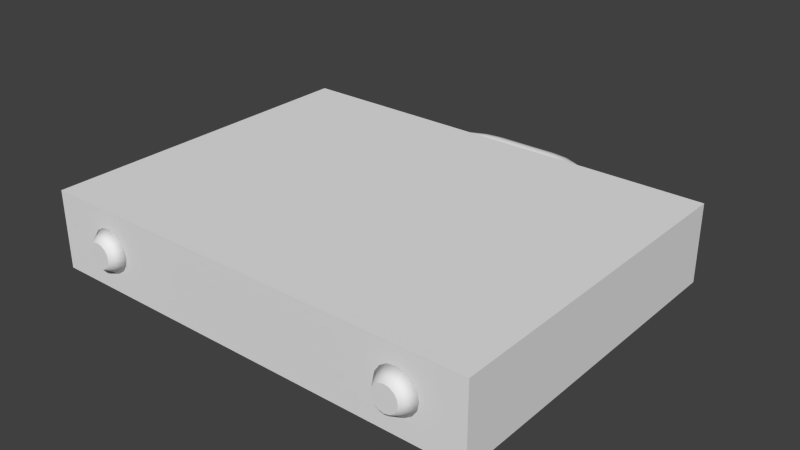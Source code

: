 # Source: suitcase.blend  (saved by Blender 2.69.0; exported with 4.5.12 LTS)
import bpy
from mathutils import Matrix  # noqa: F401  (used for matrix-valued properties, if any)

bpy.ops.wm.read_factory_settings(use_empty=True)
scene = bpy.context.scene
scene.name = 'Scene'

# ---- collections
col_collection_1 = bpy.data.collections.new('Collection 1'); scene.collection.children.link(col_collection_1)

# ---- world
world_world = bpy.data.worlds.new('World'); scene.world = world_world
world_world.color = (0.05088, 0.05088, 0.05088)
world_world.use_sun_shadow = False
world_world.sun_shadow_jitter_overblur = 0.0
world_world.cycles.sampling_method = 'MANUAL'
world_world.cycles.sample_map_resolution = 256

# ---- meshes
me_cube_001 = bpy.data.meshes.new('Cube.001')
me_cube_001.from_pydata([(0.1589, 0.263, 3.964e-11), (0.156, 0.263, 0.0109), (0.148, 0.263, 0.01887), (0.1371, 0.263, 0.02179), (0.1262, 0.263, 0.01887), (0.1183, 0.263, 0.0109), (0.1153, 0.263, 3.964e-11), (0.1183, 0.263, -0.0109), (0.1262, 0.263, -0.01887), (0.1371, 0.263, -0.02179), (0.148, 0.263, -0.01887), (0.156, 0.263, -0.0109), (0.1552, 0.2912, 3.964e-11), (0.1524, 0.2904, 0.0109), (0.1447, 0.2884, 0.01887), (0.1342, 0.2855, 0.02179), (0.1236, 0.2827, 0.01887), (0.1159, 0.2807, 0.0109), (0.1131, 0.2799, 3.964e-11), (0.1159, 0.2807, -0.0109), (0.1236, 0.2827, -0.01887), (0.1342, 0.2855, -0.02179), (0.1447, 0.2884, -0.01887), (0.1524, 0.2904, -0.0109), (0.1443, 0.3175, 3.964e-11), (0.1418, 0.316, 0.0109), (0.1349, 0.312, 0.01887), (0.1255, 0.3066, 0.02179), (0.116, 0.3011, 0.01887), (0.1091, 0.2971, 0.0109), (0.1066, 0.2957, 3.964e-11), (0.1091, 0.2971, -0.0109), (0.116, 0.3011, -0.01887), (0.1255, 0.3066, -0.02179), (0.1349, 0.312, -0.01887), (0.1418, 0.316, -0.0109), (0.127, 0.34, 3.964e-11), (0.125, 0.338, 0.0109), (0.1193, 0.3323, 0.01887), (0.1116, 0.3246, 0.02179), (0.1039, 0.3169, 0.01887), (0.09826, 0.3113, 0.0109), (0.0962, 0.3092, 3.964e-11), (0.09826, 0.3113, -0.0109), (0.1039, 0.3169, -0.01887), (0.1116, 0.3246, -0.02179), (0.1193, 0.3323, -0.01887), (0.125, 0.338, -0.0109), (0.1044, 0.3573, 3.964e-11), (0.103, 0.3548, 0.0109), (0.099, 0.3479, 0.01887), (0.09355, 0.3385, 0.02179), (0.0881, 0.329, 0.01887), (0.08412, 0.3221, 0.0109), (0.08266, 0.3196, 3.964e-11), (0.08412, 0.3221, -0.0109), (0.0881, 0.329, -0.01887), (0.09355, 0.3385, -0.02179), (0.099, 0.3479, -0.01887), (0.103, 0.3548, -0.0109), (0.07817, 0.3682, 3.964e-11), (0.07741, 0.3654, 0.0109), (0.07535, 0.3577, 0.01887), (0.07253, 0.3472, 0.02179), (0.06971, 0.3366, 0.01887), (0.06764, 0.3289, 0.0109), (0.06689, 0.3261, 3.964e-11), (0.06764, 0.3289, -0.0109), (0.06971, 0.3366, -0.01887), (0.07253, 0.3472, -0.02179), (0.07535, 0.3577, -0.01887), (0.07741, 0.3654, -0.0109), (0.04997, 0.3719, 3.964e-11), (0.04997, 0.369, 0.0109), (0.04997, 0.361, 0.01887), (0.04997, 0.3501, 0.02179), (0.04997, 0.3392, 0.01887), (0.04997, 0.3313, 0.0109), (0.04997, 0.3284, 3.964e-11), (0.04997, 0.3313, -0.0109), (0.04997, 0.3392, -0.01887), (0.04997, 0.3501, -0.02179), (0.04997, 0.361, -0.01887), (0.04997, 0.369, -0.0109), (-0.156, 0.263, -0.0109), (-0.148, 0.263, -0.01887), (-0.1371, 0.263, -0.02179), (-0.1262, 0.263, -0.01887), (-0.1183, 0.263, -0.0109), (-0.1153, 0.263, 3.964e-11), (-0.1183, 0.263, 0.0109), (-0.1262, 0.263, 0.01887), (-0.1371, 0.263, 0.02179), (-0.148, 0.263, 0.01887), (-0.156, 0.263, 0.0109), (-0.1589, 0.263, 3.964e-11), (-0.1524, 0.2904, -0.0109), (-0.1447, 0.2884, -0.01887), (-0.1342, 0.2855, -0.02179), (-0.1236, 0.2827, -0.01887), (-0.1159, 0.2807, -0.0109), (-0.1131, 0.2799, 3.964e-11), (-0.1159, 0.2807, 0.0109), (-0.1236, 0.2827, 0.01887), (-0.1342, 0.2855, 0.02179), (-0.1447, 0.2884, 0.01887), (-0.1524, 0.2904, 0.0109), (-0.1552, 0.2912, 3.964e-11), (-0.1418, 0.316, -0.0109), (-0.1349, 0.312, -0.01887), (-0.1255, 0.3066, -0.02179), (-0.116, 0.3011, -0.01887), (-0.1091, 0.2971, -0.0109), (-0.1066, 0.2957, 3.964e-11), (-0.1091, 0.2971, 0.0109), (-0.116, 0.3011, 0.01887), (-0.1255, 0.3066, 0.02179), (-0.1349, 0.312, 0.01887), (-0.1418, 0.316, 0.0109), (-0.1443, 0.3175, 3.964e-11), (-0.125, 0.338, -0.0109), (-0.1193, 0.3323, -0.01887), (-0.1116, 0.3246, -0.02179), (-0.1039, 0.3169, -0.01887), (-0.09826, 0.3113, -0.0109), (-0.0962, 0.3092, 3.964e-11), (-0.09826, 0.3113, 0.0109), (-0.1039, 0.3169, 0.01887), (-0.1116, 0.3246, 0.02179), (-0.1193, 0.3323, 0.01887), (-0.125, 0.338, 0.0109), (-0.127, 0.34, 3.964e-11), (-0.103, 0.3548, -0.0109), (-0.099, 0.3479, -0.01887), (-0.09355, 0.3385, -0.02179), (-0.0881, 0.329, -0.01887), (-0.08412, 0.3221, -0.0109), (-0.08266, 0.3196, 3.964e-11), (-0.08412, 0.3221, 0.0109), (-0.0881, 0.329, 0.01887), (-0.09355, 0.3385, 0.02179), (-0.099, 0.3479, 0.01887), (-0.103, 0.3548, 0.0109), (-0.1044, 0.3573, 3.964e-11), (-0.07741, 0.3654, -0.0109), (-0.07535, 0.3577, -0.01887), (-0.07253, 0.3472, -0.02179), (-0.06971, 0.3366, -0.01887), (-0.06764, 0.3289, -0.0109), (-0.06689, 0.3261, 3.964e-11), (-0.06764, 0.3289, 0.0109), (-0.06971, 0.3366, 0.01887), (-0.07253, 0.3472, 0.02179), (-0.07535, 0.3577, 0.01887), (-0.07741, 0.3654, 0.0109), (-0.07817, 0.3682, 3.964e-11), (-0.04997, 0.369, -0.0109), (-0.04997, 0.361, -0.01887), (-0.04997, 0.3501, -0.02179), (-0.04997, 0.3392, -0.01887), (-0.04997, 0.3313, -0.0109), (-0.04997, 0.3284, 3.964e-11), (-0.04997, 0.3313, 0.0109), (-0.04997, 0.3392, 0.01887), (-0.04997, 0.3501, 0.02179), (-0.04997, 0.361, 0.01887), (-0.04997, 0.369, 0.0109), (-0.04997, 0.3719, 3.964e-11), (-0.3481, -0.263, -0.06068), (-0.3481, 0.263, -0.06068), (0.3481, 0.263, -0.06068), (0.3481, -0.263, -0.06068), (-0.3481, -0.263, 0.06068), (-0.3481, 0.263, 0.06068), (0.3481, 0.263, 0.06068), (0.3481, -0.263, 0.06068), (0.25, -0.263, -0.03312), (0.25, -0.2823, -0.01947), (-0.25, -0.2823, -0.01947), (-0.25, -0.263, -0.03312), (-0.2575, -0.2823, -0.01799), (-0.2627, -0.263, -0.0306), (-0.2638, -0.2823, -0.01377), (-0.2734, -0.263, -0.02342), (-0.268, -0.2823, -0.007451), (-0.2806, -0.263, -0.01267), (-0.2695, -0.2823, 4.462e-09), (-0.2831, -0.263, 3.284e-09), (-0.268, -0.2823, 0.007451), (-0.2806, -0.263, 0.01267), (-0.2638, -0.2823, 0.01377), (-0.2734, -0.263, 0.02342), (-0.2575, -0.2823, 0.01799), (-0.2627, -0.263, 0.0306), (-0.25, -0.2823, 0.01947), (-0.25, -0.263, 0.03312), (-0.2425, -0.2823, 0.01799), (-0.2373, -0.263, 0.0306), (-0.2362, -0.2823, 0.01377), (-0.2266, -0.263, 0.02342), (-0.232, -0.2823, 0.007451), (-0.2194, -0.263, 0.01267), (-0.2305, -0.2823, 4.462e-09), (-0.2169, -0.263, 2.23e-10), (-0.232, -0.2823, -0.007451), (-0.2194, -0.263, -0.01267), (-0.2362, -0.2823, -0.01377), (-0.2266, -0.263, -0.02342), (-0.2425, -0.2823, -0.01799), (-0.2373, -0.263, -0.0306), (0.2425, -0.2823, -0.01799), (0.2373, -0.263, -0.0306), (0.2362, -0.2823, -0.01377), (0.2266, -0.263, -0.02342), (0.232, -0.2823, -0.007451), (0.2194, -0.263, -0.01267), (0.2305, -0.2823, 4.462e-09), (0.2169, -0.263, 3.284e-09), (0.232, -0.2823, 0.007451), (0.2194, -0.263, 0.01267), (0.2362, -0.2823, 0.01377), (0.2266, -0.263, 0.02342), (0.2425, -0.2823, 0.01799), (0.2373, -0.263, 0.0306), (0.25, -0.2823, 0.01947), (0.25, -0.263, 0.03312), (0.2575, -0.2823, 0.01799), (0.2627, -0.263, 0.0306), (0.2638, -0.2823, 0.01377), (0.2734, -0.263, 0.02342), (0.268, -0.2823, 0.007451), (0.2806, -0.263, 0.01267), (0.2695, -0.2823, 4.462e-09), (0.2831, -0.263, 2.23e-10), (0.268, -0.2823, -0.007451), (0.2806, -0.263, -0.01267), (0.2638, -0.2823, -0.01377), (0.2734, -0.263, -0.02342), (0.2575, -0.2823, -0.01799), (0.2627, -0.263, -0.0306)], [], [(0, 12, 13, 1), (1, 13, 14, 2), (2, 14, 15, 3), (3, 15, 16, 4), (4, 16, 17, 5), (5, 17, 18, 6), (6, 18, 19, 7), (7, 19, 20, 8), (8, 20, 21, 9), (9, 21, 22, 10), (10, 22, 23, 11), (0, 11, 23, 12), (12, 24, 25, 13), (13, 25, 26, 14), (14, 26, 27, 15), (15, 27, 28, 16), (16, 28, 29, 17), (17, 29, 30, 18), (18, 30, 31, 19), (19, 31, 32, 20), (20, 32, 33, 21), (21, 33, 34, 22), (22, 34, 35, 23), (23, 35, 24, 12), (24, 36, 37, 25), (25, 37, 38, 26), (26, 38, 39, 27), (27, 39, 40, 28), (28, 40, 41, 29), (29, 41, 42, 30), (30, 42, 43, 31), (31, 43, 44, 32), (32, 44, 45, 33), (33, 45, 46, 34), (34, 46, 47, 35), (35, 47, 36, 24), (36, 48, 49, 37), (37, 49, 50, 38), (38, 50, 51, 39), (39, 51, 52, 40), (40, 52, 53, 41), (41, 53, 54, 42), (42, 54, 55, 43), (43, 55, 56, 44), (44, 56, 57, 45), (45, 57, 58, 46), (46, 58, 59, 47), (47, 59, 48, 36), (48, 60, 61, 49), (49, 61, 62, 50), (50, 62, 63, 51), (51, 63, 64, 52), (52, 64, 65, 53), (53, 65, 66, 54), (54, 66, 67, 55), (55, 67, 68, 56), (56, 68, 69, 57), (57, 69, 70, 58), (58, 70, 71, 59), (59, 71, 60, 48), (60, 72, 73, 61), (61, 73, 74, 62), (62, 74, 75, 63), (63, 75, 76, 64), (64, 76, 77, 65), (65, 77, 78, 66), (66, 78, 79, 67), (67, 79, 80, 68), (68, 80, 81, 69), (69, 81, 82, 70), (70, 82, 83, 71), (71, 83, 72, 60), (72, 167, 166, 73), (83, 156, 167, 72), (82, 157, 156, 83), (81, 158, 157, 82), (80, 159, 158, 81), (79, 160, 159, 80), (78, 161, 160, 79), (77, 162, 161, 78), (76, 163, 162, 77), (75, 164, 163, 76), (74, 165, 164, 75), (73, 166, 165, 74), (96, 84, 95, 107), (97, 85, 84, 96), (98, 86, 85, 97), (99, 87, 86, 98), (100, 88, 87, 99), (101, 89, 88, 100), (102, 90, 89, 101), (103, 91, 90, 102), (104, 92, 91, 103), (105, 93, 92, 104), (106, 94, 93, 105), (107, 95, 94, 106), (108, 96, 107, 119), (109, 97, 96, 108), (110, 98, 97, 109), (111, 99, 98, 110), (112, 100, 99, 111), (113, 101, 100, 112), (114, 102, 101, 113), (115, 103, 102, 114), (116, 104, 103, 115), (117, 105, 104, 116), (118, 106, 105, 117), (119, 107, 106, 118), (120, 108, 119, 131), (121, 109, 108, 120), (122, 110, 109, 121), (123, 111, 110, 122), (124, 112, 111, 123), (125, 113, 112, 124), (126, 114, 113, 125), (127, 115, 114, 126), (128, 116, 115, 127), (129, 117, 116, 128), (130, 118, 117, 129), (131, 119, 118, 130), (132, 120, 131, 143), (133, 121, 120, 132), (134, 122, 121, 133), (135, 123, 122, 134), (136, 124, 123, 135), (137, 125, 124, 136), (138, 126, 125, 137), (139, 127, 126, 138), (140, 128, 127, 139), (141, 129, 128, 140), (142, 130, 129, 141), (143, 131, 130, 142), (144, 132, 143, 155), (145, 133, 132, 144), (146, 134, 133, 145), (147, 135, 134, 146), (148, 136, 135, 147), (149, 137, 136, 148), (150, 138, 137, 149), (151, 139, 138, 150), (152, 140, 139, 151), (153, 141, 140, 152), (154, 142, 141, 153), (155, 143, 142, 154), (156, 144, 155, 167), (157, 145, 144, 156), (158, 146, 145, 157), (159, 147, 146, 158), (160, 148, 147, 159), (161, 149, 148, 160), (162, 150, 149, 161), (163, 151, 150, 162), (164, 152, 151, 163), (165, 153, 152, 164), (166, 154, 153, 165), (167, 155, 154, 166), (172, 173, 169, 168), (173, 174, 170, 169), (174, 175, 171, 170), (175, 172, 168, 171), (168, 169, 170, 171), (175, 174, 173, 172), (234, 235, 237, 236), (178, 179, 181, 180), (232, 233, 235, 234), (180, 181, 183, 182), (230, 231, 233, 232), (182, 183, 185, 184), (228, 229, 231, 230), (184, 185, 187, 186), (226, 227, 229, 228), (186, 187, 189, 188), (224, 225, 227, 226), (188, 189, 191, 190), (222, 223, 225, 224), (190, 191, 193, 192), (220, 221, 223, 222), (192, 193, 195, 194), (218, 219, 221, 220), (194, 195, 197, 196), (216, 217, 219, 218), (196, 197, 199, 198), (214, 215, 217, 216), (198, 199, 201, 200), (177, 210, 212, 214, 216, 218, 220, 222, 224, 226, 228, 230, 232, 234, 236, 238), (212, 213, 215, 214), (200, 201, 203, 202), (236, 237, 239, 238), (210, 211, 213, 212), (202, 203, 205, 204), (238, 239, 176, 177), (177, 176, 211, 210), (204, 205, 207, 206), (181, 179, 209, 207, 205, 203, 201, 199, 197, 195, 193, 191, 189, 187, 185, 183), (208, 209, 179, 178), (206, 207, 209, 208), (211, 176, 239, 237, 235, 233, 231, 229, 227, 225, 223, 221, 219, 217, 215, 213), (178, 180, 182, 184, 186, 188, 190, 192, 194, 196, 198, 200, 202, 204, 206, 208)])
me_cube_001.polygons.foreach_set('use_smooth', [1, 1, 1, 1, 1, 1, 1, 1, 1, 1, 1, 1, 1, 1, 1, 1, 1, 1, 1, 1, 1, 1, 1, 1, 1, 1, 1, 1, 1, 1, 1, 1, 1, 1, 1, 1, 1, 1, 1, 1, 1, 1, 1, 1, 1, 1, 1, 1, 1, 1, 1, 1, 1, 1, 1, 1, 1, 1, 1, 1, 1, 1, 1, 1, 1, 1, 1, 1, 1, 1, 1, 1, 1, 1, 1, 1, 1, 1, 1, 1, 1, 1, 1, 1, 1, 1, 1, 1, 1, 1, 1, 1, 1, 1, 1, 1, 1, 1, 1, 1, 1, 1, 1, 1, 1, 1, 1, 1, 1, 1, 1, 1, 1, 1, 1, 1, 1, 1, 1, 1, 1, 1, 1, 1, 1, 1, 1, 1, 1, 1, 1, 1, 1, 1, 1, 1, 1, 1, 1, 1, 1, 1, 1, 1, 1, 1, 1, 1, 1, 1, 1, 1, 1, 1, 1, 1, 0, 0, 0, 0, 0, 0, 1, 1, 1, 1, 1, 1, 1, 1, 1, 1, 1, 1, 1, 1, 1, 1, 1, 1, 1, 1, 1, 1, 0, 1, 1, 1, 1, 1, 1, 1, 1, 1, 1, 1, 1, 0])
me_cube_001.use_remesh_preserve_volume = False
me_cube_001.use_remesh_preserve_attributes = False
me_cube_001.use_mirror_vertex_groups = False
me_cube_001.update()

# ---- objects
ob_cube = bpy.data.objects.new('Cube', me_cube_001)

# ---- transforms, parenting, visibility, modifiers, constraints
ob_cube.location = (0.0, 0.0, 0.0)
ob_cube.lineart.crease_threshold = 0.0

# ---- collection membership
col_collection_1.objects.link(ob_cube)

# ---- scene / render settings (as saved in the file)
scene.frame_start = 1; scene.frame_end = 250; scene.frame_set(1)
scene.render.engine = 'BLENDER_EEVEE_NEXT'
scene.render.image_settings.compression = 90
scene.render.resolution_percentage = 50
scene.render.dither_intensity = 0.0
scene.cycles.use_denoising = False
scene.cycles.samples = 10
scene.cycles.sampling_pattern = 'TABULATED_SOBOL'
scene.cycles.light_sampling_threshold = 0.0
scene.cycles.use_adaptive_sampling = False
scene.cycles.use_light_tree = False
scene.cycles.blur_glossy = 0.0
scene.cycles.volume_bounces = 1
scene.cycles.pixel_filter_type = 'GAUSSIAN'
scene.cycles.sample_clamp_indirect = 0.0
scene.view_settings.view_transform = 'Standard'
bpy.context.view_layer.update()

# ---- added for rendering (the .blend has no active camera and no usable light): camera, sun
cam_auto = bpy.data.cameras.new('AutoCamera')
cam_auto.lens = 50.0
cam_auto.sensor_width = 36.0
cam_auto.clip_end = 1000.0
ob_auto_camera = bpy.data.objects.new('AutoCamera', cam_auto)
scene.collection.objects.link(ob_auto_camera)
ob_auto_camera.location = (0.891005, -1.02441, 0.712804)
ob_auto_camera.rotation_euler = (1.09748, -7.21219e-08, 0.694738)
scene.camera = ob_auto_camera
light_auto_sun = bpy.data.lights.new('AutoSun', 'SUN')
light_auto_sun.energy = 3.0
light_auto_sun.angle = 0.0523599
ob_auto_sun = bpy.data.objects.new('AutoSun', light_auto_sun)
scene.collection.objects.link(ob_auto_sun)
ob_auto_sun.rotation_euler = (0.872665, 0.174533, 0.523599)
bpy.context.view_layer.update()
